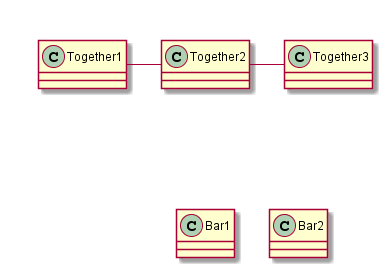

The diagram above was rendered by PlantUML. Its source (embedded in the PNG):
@startuml

class Bar1
class Bar2
together {
  class Together1
  class Together2
  class Together3
}
Together1 - Together2
Together2 - Together3
Together2 -[hidden]--> Bar1
Bar1 -[hidden]> Bar2


@enduml